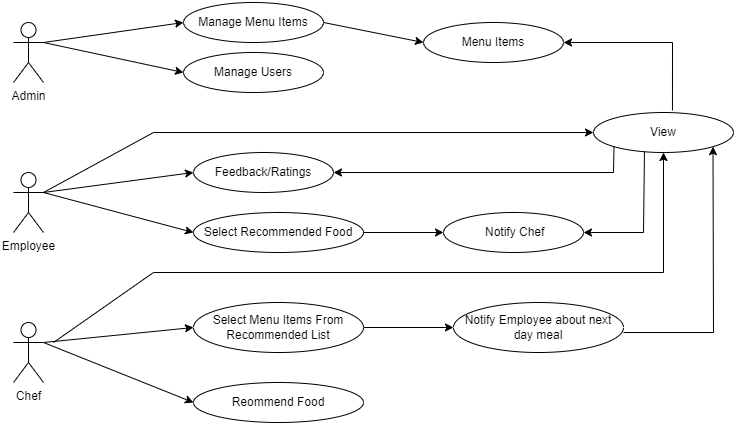

The diagram above was exported from draw.io. Its source (the exported page's mxGraphModel, read from the mxfile embedded in the PNG):
<mxGraphModel dx="1112" dy="439" grid="1" gridSize="10" guides="1" tooltips="1" connect="1" arrows="1" fold="1" page="1" pageScale="1" pageWidth="1700" pageHeight="1100" math="0" shadow="0">
  <root>
    <mxCell id="0" />
    <mxCell id="1" parent="0" />
    <mxCell id="naFmCBGVtki53LIlE72I-1" value="Admin" style="shape=umlActor;verticalLabelPosition=bottom;verticalAlign=top;html=1;outlineConnect=0;" parent="1" vertex="1">
      <mxGeometry x="220" y="110" width="30" height="60" as="geometry" />
    </mxCell>
    <mxCell id="naFmCBGVtki53LIlE72I-2" value="Chef&lt;div&gt;&lt;br&gt;&lt;/div&gt;" style="shape=umlActor;verticalLabelPosition=bottom;verticalAlign=top;html=1;outlineConnect=0;" parent="1" vertex="1">
      <mxGeometry x="220" y="410" width="30" height="60" as="geometry" />
    </mxCell>
    <mxCell id="naFmCBGVtki53LIlE72I-3" value="Employee" style="shape=umlActor;verticalLabelPosition=bottom;verticalAlign=top;html=1;outlineConnect=0;" parent="1" vertex="1">
      <mxGeometry x="220" y="260" width="30" height="60" as="geometry" />
    </mxCell>
    <mxCell id="naFmCBGVtki53LIlE72I-4" value="Manage Menu Items" style="ellipse;whiteSpace=wrap;html=1;" parent="1" vertex="1">
      <mxGeometry x="390" y="90" width="140" height="40" as="geometry" />
    </mxCell>
    <mxCell id="naFmCBGVtki53LIlE72I-5" value="Manage Users" style="ellipse;whiteSpace=wrap;html=1;" parent="1" vertex="1">
      <mxGeometry x="390" y="140" width="140" height="40" as="geometry" />
    </mxCell>
    <mxCell id="naFmCBGVtki53LIlE72I-6" value="Menu Items" style="ellipse;whiteSpace=wrap;html=1;" parent="1" vertex="1">
      <mxGeometry x="630" y="110" width="140" height="40" as="geometry" />
    </mxCell>
    <mxCell id="naFmCBGVtki53LIlE72I-7" value="View" style="ellipse;whiteSpace=wrap;html=1;" parent="1" vertex="1">
      <mxGeometry x="800" y="200" width="140" height="40" as="geometry" />
    </mxCell>
    <mxCell id="naFmCBGVtki53LIlE72I-8" value="Feedback/Ratings" style="ellipse;whiteSpace=wrap;html=1;" parent="1" vertex="1">
      <mxGeometry x="400" y="240" width="140" height="40" as="geometry" />
    </mxCell>
    <mxCell id="naFmCBGVtki53LIlE72I-9" value="Select Recommended Food" style="ellipse;whiteSpace=wrap;html=1;" parent="1" vertex="1">
      <mxGeometry x="400" y="300" width="170" height="40" as="geometry" />
    </mxCell>
    <mxCell id="naFmCBGVtki53LIlE72I-10" value="&amp;nbsp;Notify Chef" style="ellipse;whiteSpace=wrap;html=1;" parent="1" vertex="1">
      <mxGeometry x="650" y="300" width="140" height="40" as="geometry" />
    </mxCell>
    <mxCell id="naFmCBGVtki53LIlE72I-11" value="Select Menu Items From Recommended List" style="ellipse;whiteSpace=wrap;html=1;" parent="1" vertex="1">
      <mxGeometry x="400" y="390" width="170" height="50" as="geometry" />
    </mxCell>
    <mxCell id="naFmCBGVtki53LIlE72I-12" value="Reommend Food" style="ellipse;whiteSpace=wrap;html=1;" parent="1" vertex="1">
      <mxGeometry x="400" y="470" width="170" height="40" as="geometry" />
    </mxCell>
    <mxCell id="naFmCBGVtki53LIlE72I-13" value="" style="endArrow=classic;html=1;rounded=0;entryX=0;entryY=0.5;entryDx=0;entryDy=0;" parent="1" target="naFmCBGVtki53LIlE72I-4" edge="1">
      <mxGeometry width="50" height="50" relative="1" as="geometry">
        <mxPoint x="250" y="130" as="sourcePoint" />
        <mxPoint x="300" y="80" as="targetPoint" />
      </mxGeometry>
    </mxCell>
    <mxCell id="naFmCBGVtki53LIlE72I-14" value="" style="endArrow=classic;html=1;rounded=0;entryX=0;entryY=0.5;entryDx=0;entryDy=0;" parent="1" target="naFmCBGVtki53LIlE72I-5" edge="1">
      <mxGeometry width="50" height="50" relative="1" as="geometry">
        <mxPoint x="250" y="130" as="sourcePoint" />
        <mxPoint x="390" y="110" as="targetPoint" />
      </mxGeometry>
    </mxCell>
    <mxCell id="naFmCBGVtki53LIlE72I-15" value="" style="endArrow=classic;html=1;rounded=0;entryX=0;entryY=0.5;entryDx=0;entryDy=0;" parent="1" target="naFmCBGVtki53LIlE72I-6" edge="1">
      <mxGeometry width="50" height="50" relative="1" as="geometry">
        <mxPoint x="530" y="110" as="sourcePoint" />
        <mxPoint x="670" y="90" as="targetPoint" />
      </mxGeometry>
    </mxCell>
    <mxCell id="naFmCBGVtki53LIlE72I-16" value="" style="endArrow=classic;html=1;rounded=0;entryX=0;entryY=0.5;entryDx=0;entryDy=0;" parent="1" target="naFmCBGVtki53LIlE72I-8" edge="1">
      <mxGeometry width="50" height="50" relative="1" as="geometry">
        <mxPoint x="250" y="280" as="sourcePoint" />
        <mxPoint x="390" y="260" as="targetPoint" />
      </mxGeometry>
    </mxCell>
    <mxCell id="naFmCBGVtki53LIlE72I-19" value="" style="endArrow=classic;html=1;rounded=0;entryX=0;entryY=0.5;entryDx=0;entryDy=0;exitX=1;exitY=0.3333333333333333;exitDx=0;exitDy=0;exitPerimeter=0;" parent="1" source="naFmCBGVtki53LIlE72I-3" target="naFmCBGVtki53LIlE72I-9" edge="1">
      <mxGeometry width="50" height="50" relative="1" as="geometry">
        <mxPoint x="280" y="310" as="sourcePoint" />
        <mxPoint x="420" y="290" as="targetPoint" />
      </mxGeometry>
    </mxCell>
    <mxCell id="naFmCBGVtki53LIlE72I-20" value="" style="endArrow=classic;html=1;rounded=0;entryX=0;entryY=0.5;entryDx=0;entryDy=0;" parent="1" target="naFmCBGVtki53LIlE72I-7" edge="1">
      <mxGeometry width="50" height="50" relative="1" as="geometry">
        <mxPoint x="250" y="280" as="sourcePoint" />
        <mxPoint x="440" y="210" as="targetPoint" />
        <Array as="points">
          <mxPoint x="360" y="220" />
        </Array>
      </mxGeometry>
    </mxCell>
    <mxCell id="naFmCBGVtki53LIlE72I-21" value="" style="endArrow=classic;html=1;rounded=0;entryX=1;entryY=0.5;entryDx=0;entryDy=0;exitX=0;exitY=1;exitDx=0;exitDy=0;" parent="1" source="naFmCBGVtki53LIlE72I-7" target="naFmCBGVtki53LIlE72I-8" edge="1">
      <mxGeometry width="50" height="50" relative="1" as="geometry">
        <mxPoint x="890" y="310" as="sourcePoint" />
        <mxPoint x="1030" y="290" as="targetPoint" />
        <Array as="points">
          <mxPoint x="820" y="260" />
        </Array>
      </mxGeometry>
    </mxCell>
    <mxCell id="naFmCBGVtki53LIlE72I-22" value="" style="endArrow=classic;html=1;rounded=0;entryX=1;entryY=0.5;entryDx=0;entryDy=0;exitX=0.364;exitY=0.975;exitDx=0;exitDy=0;exitPerimeter=0;" parent="1" source="naFmCBGVtki53LIlE72I-7" target="naFmCBGVtki53LIlE72I-10" edge="1">
      <mxGeometry width="50" height="50" relative="1" as="geometry">
        <mxPoint x="871" y="240" as="sourcePoint" />
        <mxPoint x="590" y="266" as="targetPoint" />
        <Array as="points">
          <mxPoint x="850" y="320" />
        </Array>
      </mxGeometry>
    </mxCell>
    <mxCell id="naFmCBGVtki53LIlE72I-24" value="" style="endArrow=classic;html=1;rounded=0;entryX=1;entryY=0.5;entryDx=0;entryDy=0;exitX=0.564;exitY=-0.05;exitDx=0;exitDy=0;exitPerimeter=0;" parent="1" source="naFmCBGVtki53LIlE72I-7" target="naFmCBGVtki53LIlE72I-6" edge="1">
      <mxGeometry width="50" height="50" relative="1" as="geometry">
        <mxPoint x="890" y="110" as="sourcePoint" />
        <mxPoint x="1030" y="140" as="targetPoint" />
        <Array as="points">
          <mxPoint x="879" y="130" />
        </Array>
      </mxGeometry>
    </mxCell>
    <mxCell id="naFmCBGVtki53LIlE72I-25" value="" style="endArrow=classic;html=1;rounded=0;entryX=0;entryY=0.5;entryDx=0;entryDy=0;" parent="1" target="naFmCBGVtki53LIlE72I-10" edge="1">
      <mxGeometry width="50" height="50" relative="1" as="geometry">
        <mxPoint x="570" y="320" as="sourcePoint" />
        <mxPoint x="620" y="270" as="targetPoint" />
      </mxGeometry>
    </mxCell>
    <mxCell id="naFmCBGVtki53LIlE72I-26" value="" style="endArrow=classic;html=1;rounded=0;entryX=0;entryY=0.5;entryDx=0;entryDy=0;" parent="1" target="naFmCBGVtki53LIlE72I-11" edge="1">
      <mxGeometry width="50" height="50" relative="1" as="geometry">
        <mxPoint x="250" y="430" as="sourcePoint" />
        <mxPoint x="300" y="380" as="targetPoint" />
      </mxGeometry>
    </mxCell>
    <mxCell id="naFmCBGVtki53LIlE72I-27" value="" style="endArrow=classic;html=1;rounded=0;entryX=0;entryY=0.5;entryDx=0;entryDy=0;" parent="1" target="naFmCBGVtki53LIlE72I-12" edge="1">
      <mxGeometry width="50" height="50" relative="1" as="geometry">
        <mxPoint x="250" y="430" as="sourcePoint" />
        <mxPoint x="390" y="460" as="targetPoint" />
      </mxGeometry>
    </mxCell>
    <mxCell id="naFmCBGVtki53LIlE72I-28" value="" style="endArrow=classic;html=1;rounded=0;entryX=0.5;entryY=1;entryDx=0;entryDy=0;" parent="1" target="naFmCBGVtki53LIlE72I-7" edge="1">
      <mxGeometry width="50" height="50" relative="1" as="geometry">
        <mxPoint x="260" y="430" as="sourcePoint" />
        <mxPoint x="880" y="360" as="targetPoint" />
        <Array as="points">
          <mxPoint x="360" y="360" />
          <mxPoint x="870" y="360" />
        </Array>
      </mxGeometry>
    </mxCell>
    <mxCell id="naFmCBGVtki53LIlE72I-29" value="Notify Employee about next day meal" style="ellipse;whiteSpace=wrap;html=1;" parent="1" vertex="1">
      <mxGeometry x="660" y="390" width="170" height="50" as="geometry" />
    </mxCell>
    <mxCell id="naFmCBGVtki53LIlE72I-30" value="" style="endArrow=classic;html=1;rounded=0;entryX=0;entryY=0.5;entryDx=0;entryDy=0;exitX=1;exitY=0.5;exitDx=0;exitDy=0;" parent="1" source="naFmCBGVtki53LIlE72I-11" target="naFmCBGVtki53LIlE72I-29" edge="1">
      <mxGeometry width="50" height="50" relative="1" as="geometry">
        <mxPoint x="570" y="420" as="sourcePoint" />
        <mxPoint x="620" y="370" as="targetPoint" />
      </mxGeometry>
    </mxCell>
    <mxCell id="naFmCBGVtki53LIlE72I-32" value="" style="endArrow=classic;html=1;rounded=0;entryX=1;entryY=1;entryDx=0;entryDy=0;" parent="1" target="naFmCBGVtki53LIlE72I-7" edge="1">
      <mxGeometry width="50" height="50" relative="1" as="geometry">
        <mxPoint x="830" y="420" as="sourcePoint" />
        <mxPoint x="880" y="370" as="targetPoint" />
        <Array as="points">
          <mxPoint x="920" y="420" />
        </Array>
      </mxGeometry>
    </mxCell>
  </root>
</mxGraphModel>